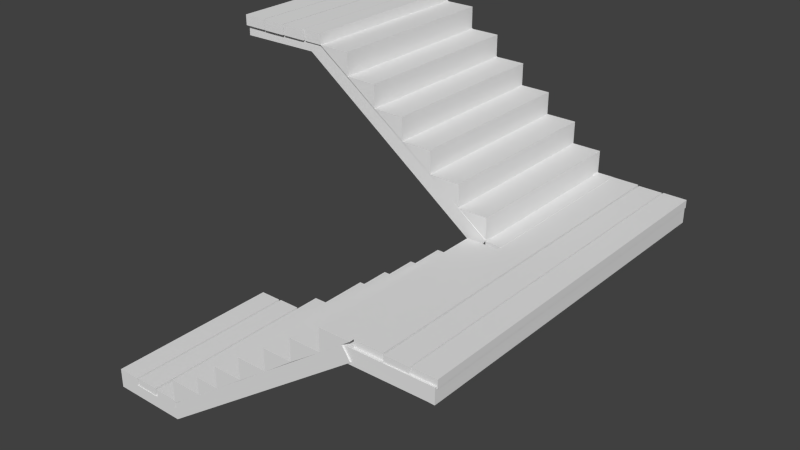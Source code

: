# Source: EscaNue.blend  (saved by Blender 2.73.0; exported with 4.5.12 LTS)
import bpy
from mathutils import Matrix  # noqa: F401  (used for matrix-valued properties, if any)

bpy.ops.wm.read_factory_settings(use_empty=True)
scene = bpy.context.scene
scene.name = 'Scene'

# ---- collections
col_collection_1 = bpy.data.collections.new('Collection 1'); scene.collection.children.link(col_collection_1)

# ---- materials (node trees are filled in below, after node groups)
mat_escamat = bpy.data.materials.new('EscaMat')
mat_escamat.alpha_threshold = 0.0
mat_escamat.use_transparent_shadow = False
mat_escamat.roughness = 0.5
mat_escamat.specular_intensity = 0.0

# ---- material node trees

# ---- world
world_world = bpy.data.worlds.new('World'); scene.world = world_world
world_world.color = (0.05088, 0.05088, 0.05088)
world_world.use_sun_shadow = False
world_world.sun_shadow_jitter_overblur = 0.0
world_world.cycles.sampling_method = 'MANUAL'
world_world.cycles.sample_map_resolution = 256

# ---- meshes
me_cube_001 = bpy.data.meshes.new('Cube.001')
me_cube_001.from_pydata([(1.147, 2.158, -0.1358), (1.147, 2.16, -0.03726), (-1.414, 3.988, -0.06669), (-1.414, 3.987, -0.1652), (1.257, 2.322, -0.1381), (1.257, 2.323, -0.03955), (-1.304, 4.151, -0.06898), (-1.304, 4.15, -0.1675), (1.148, 2.141, -1.357), (1.148, 2.142, -1.258), (-1.413, 3.971, -1.288), (-1.413, 3.969, -1.386), (1.258, 2.304, -1.359), (1.258, 2.306, -1.261), (-1.303, 4.134, -1.29), (-1.303, 4.133, -1.389), (1.32, 2.035, -2.495), (1.32, 2.037, -2.397), (-1.4, 3.988, -2.426), (-1.4, 3.987, -2.524), (1.429, 2.199, -2.498), (1.429, 2.2, -2.399), (-1.291, 4.151, -2.428), (-1.29, 4.15, -2.526), (2.496, 1.998, -2.494), (2.495, 1.999, -2.396), (2.496, 2.196, -2.496), (2.495, 2.198, -2.398), (2.413, 2.001, -2.396), (2.414, 2.0, -2.494), (2.421, 2.198, -2.398), (2.421, 2.197, -2.496), (2.493, 2.025, 2.456), (2.493, 2.224, 2.454), (2.411, 2.028, 2.456), (2.419, 2.224, 2.454), (2.419, 2.224, 2.346), (2.411, 2.027, 2.348), (2.493, 2.223, 2.346), (2.494, 2.025, 2.348), (1.329, 2.015, 2.456), (1.336, 2.212, 2.453), (1.336, 2.211, 2.346), (1.329, 2.015, 2.348), (1.45, 2.057, 0.01358), (1.45, 2.057, 0.1121), (-1.426, -0.0164, 0.1121), (-1.426, -0.0164, 0.01358), (1.34, 2.22, 0.01358), (1.34, 2.22, 0.1121), (-1.536, 0.1465, 0.1121), (-1.536, 0.1465, 0.01358), (1.45, 2.057, 1.152), (1.45, 2.057, 1.251), (-1.426, -0.0164, 1.251), (-1.426, -0.0164, 1.152), (1.34, 2.22, 1.152), (1.34, 2.22, 1.251), (-1.536, 0.1465, 1.251), (-1.536, 0.1465, 1.152), (1.45, 2.057, 2.373), (1.45, 2.057, 2.472), (-1.426, -0.0164, 2.472), (-1.426, -0.0164, 2.373), (1.34, 2.22, 2.373), (1.34, 2.22, 2.472), (-1.536, 0.1465, 2.472), (-1.536, 0.1465, 2.373), (-2.181, 4.112, -2.495), (-2.181, 4.112, -0.02775), (-2.497, 4.112, -0.02775), (-2.497, 4.112, -2.495), (-2.181, 4.25, -2.495), (-2.181, 4.25, -0.02775), (-2.497, 4.25, -0.02775), (-2.497, 4.25, -2.495), (-2.167, 4.112, -0.02412), (-2.167, 4.112, -2.491), (-1.851, 4.112, -2.491), (-1.851, 4.112, -0.02412), (-2.167, 4.25, -0.02412), (-2.167, 4.25, -2.491), (-1.851, 4.25, -2.491), (-1.851, 4.25, -0.02412), (-1.517, 4.112, -2.499), (-1.517, 4.112, -0.03138), (-1.833, 4.112, -0.03138), (-1.833, 4.112, -2.499), (-1.517, 4.25, -2.499), (-1.517, 4.25, -0.03138), (-1.833, 4.25, -0.03138), (-1.833, 4.25, -2.499), (-1.244, 4.108, -2.513), (-1.244, 4.108, -0.04589), (-1.492, 4.108, -0.04589), (-1.492, 4.108, -2.513), (-1.244, 4.25, -2.513), (-1.244, 4.25, -0.04589), (-1.513, 4.25, -0.04589), (-1.513, 4.25, -2.513), (-2.487, 4.12, -1.39), (-2.487, 4.122, -1.291), (-2.488, 3.957, -1.387), (-2.488, 3.958, -1.289), (-2.488, 4.137, -0.1686), (-2.488, 4.139, -0.07009), (-2.489, 3.974, -0.1663), (-2.489, 3.975, -0.0678), (-2.482, 4.148, -2.529), (-2.483, 4.149, -2.43), (-2.483, 3.984, -2.527), (-2.483, 3.986, -2.428), (-1.244, 4.109, -0.04589), (-1.244, 4.109, -2.513), (-0.8208, 4.109, -2.513), (-0.8208, 4.109, -0.04589), (-0.8208, 3.809, -0.04589), (-0.8208, 3.809, -2.513), (-0.4041, 3.809, -2.513), (-0.4041, 3.809, -0.04589), (-0.4041, 3.509, -0.04589), (-0.4041, 3.509, -2.513), (0.01959, 3.509, -2.513), (0.01959, 3.509, -0.04589), (0.01959, 3.209, -0.04589), (0.01959, 3.209, -2.513), (0.4363, 3.209, -2.513), (0.4363, 3.209, -0.04589), (0.4363, 2.909, -0.04589), (0.4363, 2.909, -2.513), (0.8565, 2.909, -2.513), (0.8565, 2.909, -0.04589), (0.8565, 2.609, -0.04589), (0.8565, 2.609, -2.513), (1.252, 2.609, -2.513), (1.252, 2.609, -0.04589), (1.469, 2.203, -2.513), (1.469, 2.203, -0.04589), (1.252, 2.203, -0.04589), (1.252, 2.203, -2.513), (1.469, 2.309, -2.513), (1.469, 2.309, -0.04589), (1.252, 2.309, -0.04589), (1.252, 2.309, -2.513), (2.503, 2.198, -2.506), (2.503, 2.198, 2.428), (2.187, 2.198, 2.428), (2.187, 2.198, -2.506), (2.503, 2.305, -2.506), (2.503, 2.305, 2.428), (2.187, 2.305, 2.428), (2.187, 2.305, -2.506), (2.172, 2.198, -2.495), (2.172, 2.198, 2.439), (1.857, 2.198, 2.439), (1.857, 2.198, -2.495), (2.172, 2.305, -2.495), (2.172, 2.305, 2.439), (1.857, 2.305, 2.439), (1.857, 2.305, -2.495), (1.832, 2.198, -2.517), (1.832, 2.198, 2.417), (1.455, 2.198, 2.417), (1.455, 2.198, -2.517), (1.832, 2.305, -2.517), (1.832, 2.305, 2.417), (1.455, 2.305, 2.417), (1.455, 2.305, -2.517), (-0.9679, 0.7995, 2.473), (-0.9679, 0.7995, 0.00576), (-0.6297, 0.7995, 2.473), (-0.6297, 1.1, 2.473), (-0.2161, 1.1, 2.473), (1.451, 2.3, 0.00576), (1.451, 2.3, 2.473), (1.035, 2.3, 2.473), (1.035, 2.3, 0.00576), (1.035, 2.0, 0.00576), (1.035, 2.0, 2.473), (0.6104, 2.0, 2.473), (0.6104, 2.0, 0.00576), (0.6104, 1.7, 0.00576), (0.6104, 1.7, 2.473), (0.2026, 1.7, 2.473), (0.2026, 1.7, 0.00576), (0.2026, 1.4, 0.00576), (0.2026, 1.4, 2.473), (-0.2161, 1.4, 2.473), (-0.2161, 1.4, 0.00576), (-0.2161, 1.1, 0.00576), (-0.2161, 1.1, 2.473), (-0.6297, 1.1, 2.473), (-0.6297, 1.1, 0.00576), (-0.6297, 0.7995, 0.00576), (-0.6297, 0.7995, 2.473), (-0.9679, 0.5535, 0.00576), (-0.9679, 0.5535, 2.473), (-1.439, 0.2186, 2.473), (-1.439, 0.2186, 0.00576), (-0.9679, 0.557, 0.00576), (-0.9679, 0.557, 2.473), (-1.439, 0.555, 2.473), (-1.439, 0.555, 0.00576), (-1.437, 0.1473, 0.00576), (-1.437, 0.1473, 2.473), (-1.775, 0.1473, 2.473), (-1.775, 0.1473, 0.00576), (-1.437, 0.254, 0.00576), (-1.437, 0.254, 2.473), (-1.775, 0.254, 2.473), (-1.775, 0.254, 0.00576), (-1.819, 0.1473, -0.003269), (-1.819, 0.1473, 2.464), (-2.135, 0.1473, 2.464), (-2.135, 0.1473, -0.003269), (-1.819, 0.254, -0.003269), (-1.819, 0.254, 2.464), (-2.135, 0.254, 2.464), (-2.135, 0.254, -0.003269), (-2.161, 0.1473, 0.00576), (-2.161, 0.1473, 2.473), (-2.477, 0.1473, 2.473), (-2.477, 0.1473, 0.00576), (-2.161, 0.254, 0.00576), (-2.161, 0.254, 2.473), (-2.477, 0.254, 2.473), (-2.477, 0.254, 0.00576), (-2.48, -0.01477, 0.1121), (-2.48, -0.01477, 0.01358), (-2.479, 0.1482, 0.1121), (-2.479, 0.1482, 0.01358), (-2.48, -0.01477, 1.251), (-2.48, -0.01477, 1.152), (-2.479, 0.1482, 1.251), (-2.479, 0.1482, 1.152), (-2.48, -0.01477, 2.472), (-2.48, -0.01477, 2.373), (-2.479, 0.1482, 2.472), (-2.479, 0.1482, 2.373)], [], [(4, 5, 1, 0), (5, 6, 2, 1), (15, 11, 102, 100), (7, 4, 0, 3), (0, 1, 2, 3), (7, 6, 5, 4), (12, 13, 9, 8), (13, 14, 10, 9), (11, 10, 103, 102), (15, 12, 8, 11), (8, 9, 10, 11), (15, 14, 13, 12), (28, 29, 24, 25), (21, 22, 18, 17), (19, 18, 111, 110), (23, 20, 16, 19), (16, 17, 18, 19), (23, 22, 21, 20), (26, 27, 25, 24), (36, 37, 43, 42), (31, 30, 27, 26), (29, 31, 26, 24), (16, 20, 31, 29), (20, 21, 30, 31), (21, 17, 28, 30), (17, 16, 29, 28), (35, 34, 32, 33), (38, 36, 35, 33), (37, 39, 32, 34), (39, 38, 33, 32), (25, 27, 38, 39), (28, 25, 39, 37), (27, 30, 36, 38), (30, 28, 37, 36), (42, 43, 40, 41), (35, 36, 42, 41), (37, 34, 40, 43), (34, 35, 41, 40), (48, 49, 45, 44), (49, 50, 46, 45), (66, 67, 238, 237), (51, 48, 44, 47), (44, 45, 46, 47), (51, 50, 49, 48), (56, 57, 53, 52), (57, 58, 54, 53), (67, 63, 236, 238), (59, 56, 52, 55), (52, 53, 54, 55), (59, 58, 57, 56), (64, 65, 61, 60), (65, 66, 62, 61), (63, 62, 235, 236), (67, 64, 60, 63), (60, 61, 62, 63), (67, 66, 65, 64), (72, 73, 69, 68), (73, 74, 70, 69), (74, 75, 71, 70), (75, 72, 68, 71), (68, 69, 70, 71), (75, 74, 73, 72), (80, 81, 77, 76), (81, 82, 78, 77), (82, 83, 79, 78), (83, 80, 76, 79), (76, 77, 78, 79), (83, 82, 81, 80), (88, 89, 85, 84), (89, 90, 86, 85), (90, 91, 87, 86), (91, 88, 84, 87), (84, 85, 86, 87), (91, 90, 89, 88), (96, 97, 93, 92), (97, 98, 94, 93), (98, 99, 95, 94), (99, 96, 92, 95), (92, 93, 94, 95), (99, 98, 97, 96), (132, 131, 128), (18, 22, 109, 111), (128, 127, 124), (22, 23, 108, 109), (124, 123, 120), (23, 19, 110, 108), (120, 119, 116), (109, 108, 110, 111), (116, 115, 112), (133, 143, 142, 132), (115, 114, 113, 112), (129, 133, 132, 128), (116, 117, 114, 115), (125, 129, 128, 124), (119, 118, 117, 116), (121, 125, 124, 120), (120, 121, 118, 119), (117, 121, 120, 116), (123, 122, 121, 120), (113, 117, 116, 112), (124, 125, 122, 123), (113, 114, 117), (127, 126, 125, 124), (117, 118, 121), (128, 129, 126, 127), (121, 122, 125), (131, 130, 129, 128), (125, 126, 129), (132, 133, 130, 131), (129, 130, 133), (2, 6, 105, 107), (6, 7, 104, 105), (135, 134, 133, 132), (7, 3, 106, 104), (133, 134, 143), (3, 2, 107, 106), (10, 14, 101, 103), (14, 15, 100, 101), (142, 143, 134, 135), (101, 100, 102, 103), (142, 135, 132), (105, 104, 106, 107), (140, 141, 137, 136), (141, 142, 138, 137), (142, 143, 139, 138), (143, 140, 136, 139), (136, 137, 138, 139), (143, 142, 141, 140), (148, 149, 145, 144), (149, 150, 146, 145), (150, 151, 147, 146), (151, 148, 144, 147), (144, 145, 146, 147), (151, 150, 149, 148), (156, 157, 153, 152), (157, 158, 154, 153), (158, 159, 155, 154), (159, 156, 152, 155), (152, 153, 154, 155), (159, 158, 157, 156), (164, 165, 161, 160), (165, 166, 162, 161), (166, 167, 163, 162), (167, 164, 160, 163), (160, 161, 162, 163), (167, 166, 165, 164), (199, 200, 168, 169), (180, 179, 178, 177), (181, 182, 179, 180), (177, 173, 174, 178), (169, 193, 199), (184, 183, 182, 181), (192, 189, 193), (188, 185, 189), (185, 186, 183, 184), (184, 181, 185), (180, 177, 181), (188, 187, 186, 185), (176, 173, 177), (175, 178, 174), (189, 190, 187, 188), (179, 182, 178), (183, 186, 182), (192, 191, 190, 189), (187, 190, 186), (172, 171, 170), (193, 194, 191, 192), (168, 200, 194), (176, 175, 174, 173), (169, 168, 194, 193), (195, 193, 170, 196), (172, 194, 193, 189), (189, 185, 186, 190), (177, 178, 175, 176), (185, 181, 182, 186), (181, 177, 178, 182), (199, 200, 196, 195), (200, 201, 197, 196), (201, 202, 198, 197), (202, 199, 195, 198), (195, 196, 197, 198), (202, 201, 200, 199), (207, 208, 204, 203), (208, 209, 205, 204), (209, 210, 206, 205), (210, 207, 203, 206), (203, 204, 205, 206), (210, 209, 208, 207), (215, 216, 212, 211), (216, 217, 213, 212), (217, 218, 214, 213), (218, 215, 211, 214), (211, 212, 213, 214), (218, 217, 216, 215), (223, 224, 220, 219), (224, 225, 221, 220), (225, 226, 222, 221), (226, 223, 219, 222), (219, 220, 221, 222), (226, 225, 224, 223), (229, 230, 228, 227), (233, 234, 232, 231), (237, 238, 236, 235), (62, 66, 237, 235), (55, 54, 231, 232), (59, 55, 232, 234), (58, 59, 234, 233), (54, 58, 233, 231), (47, 46, 227, 228), (51, 47, 228, 230), (50, 51, 230, 229), (46, 50, 229, 227)])
_uv = me_cube_001.uv_layers.new(name='UVMap')
_uv.uv.foreach_set('vector', [0.4601, 0.336, 0.5094, 0.3353, 0.5105, 0.417, 0.4612, 0.4177, 0.968, 0.2104, 2.541, 0.2197, 2.538, 0.3181, 0.9646, 0.3088, 0.5808, 0.607, 0.6367, 0.688, 1.174, 0.6876, 1.173, 0.606, 0.5033, 0.2097, -1.07, 0.195, -1.074, 0.2933, 0.4995, 0.3081, -0.1011, 0.2675, -0.1011, 0.2182, 1.179, 0.2329, 1.179, 0.2822, 0.4454, 0.1488, 0.4946, 0.1489, 0.5094, -1.132, 0.4601, -1.132, 0.8495, 0.3445, 0.8988, 0.3438, 0.8999, 0.4255, 0.8507, 0.4262, 1.099, 0.6271, 2.672, 0.5893, 2.672, 0.6877, 1.099, 0.7255, 0.2617, 0.1294, 0.2617, 0.08012, 0.7992, 0.08067, 0.7992, 0.1299, 0.4918, 0.4627, -1.081, 0.4777, -1.083, 0.5761, 0.4899, 0.5611, -0.1954, 0.8224, -0.1954, 0.7731, 1.085, 0.7878, 1.085, 0.8371, 0.8348, 0.1483, 0.8841, 0.1483, 0.8988, -1.132, 0.8495, -1.132, 0.3313, 0.2901, 0.2821, 0.2897, 0.2821, 0.2486, 0.3314, 0.2491, 1.035, 0.764, 2.709, 0.7387, 2.707, 0.8371, 1.033, 0.8624, 0.3641, 0.4296, 0.3641, 0.3804, 0.9053, 0.3817, 0.9052, 0.431, 0.4875, 0.4644, -1.186, 0.4791, -1.188, 0.5775, 0.4853, 0.5628, -0.213, 0.5496, -0.213, 0.5003, 1.147, 0.5147, 1.147, 0.5639, 0.266, 0.142, 0.3152, 0.142, 0.3296, -1.218, 0.2803, -1.218, 0.281, 0.3985, 0.3302, 0.398, 0.3314, 0.4974, 0.2821, 0.4979, 0.5944, 0.16, 0.5909, 0.06178, 0.04967, 0.05446, 0.05309, 0.1527, 0.2809, 0.2861, 0.3302, 0.2865, 0.3302, 0.2491, 0.281, 0.2487, 0.5292, 0.2897, 0.6274, 0.2861, 0.6273, 0.2487, 0.528, 0.2486, 1.206, 0.7003, 1.151, 0.6186, 0.655, 0.6196, 0.6586, 0.7178, 0.2803, 0.7821, 0.3296, 0.7821, 0.3302, 0.2865, 0.2809, 0.2861, 1.211, 0.6174, 1.265, 0.6995, 0.7178, 0.7132, 0.7149, 0.615, 1.004, 0.366, 1.004, 0.4153, 0.457, 0.4147, 0.4574, 0.3654, 0.6412, 0.2875, 0.543, 0.2911, 0.5417, 0.25, 0.6411, 0.2501, 0.7021, 0.25, 0.7021, 0.2874, 0.7559, 0.2875, 0.7559, 0.2501, 0.7032, 0.2911, 0.7033, 0.25, 0.7571, 0.25, 0.757, 0.2911, 0.7033, 0.4845, 0.7021, 0.3851, 0.7559, 0.3848, 0.7571, 0.4842, 0.02345, 0.4365, 0.0223, 0.3371, 2.394, 0.3242, 2.395, 0.4236, -0.2826, 0.3029, -0.2825, 0.2619, 2.089, 0.2628, 2.089, 0.3039, 0.3302, 0.2491, 0.3302, 0.2865, 2.702, 0.2874, 2.702, 0.25, 0.3302, 0.3979, 0.3313, 0.4961, 2.703, 0.4832, 2.702, 0.385, 0.702, 0.3912, 0.7032, 0.4894, 0.757, 0.4891, 0.7558, 0.3909, 0.7559, 0.2875, 0.7021, 0.2874, 0.702, 0.8287, 0.7558, 0.8288, 0.3112, 0.8142, 0.3112, 0.7604, 0.8525, 0.7605, 0.8525, 0.8143, 0.4583, 0.1538, 0.4547, 0.05556, 0.996, 0.0618, 0.9996, 0.16, 0.5359, 0.3867, 0.5852, 0.3867, 0.5852, 0.4681, 0.5359, 0.4681, 0.1159, 0.6994, -1.656, 0.7516, -1.662, 0.6534, 0.1102, 0.6012, 0.7651, 0.265, 0.7158, 0.265, 0.7158, 0.7363, 0.7651, 0.7363, -0.05699, 0.1773, 1.716, 0.1481, 1.711, 0.04984, -0.06147, 0.07903, -0.1824, 0.6852, -0.1824, 0.636, 1.256, 0.636, 1.256, 0.6852, 0.5359, 0.265, 0.5852, 0.265, 0.5852, -1.173, 0.5359, -1.173, 0.1052, 0.3867, 0.1544, 0.3867, 0.1544, 0.4681, 0.1052, 0.4681, 0.0943, 0.4266, -1.679, 0.437, -1.682, 0.3387, 0.09086, 0.3283, 0.694, 0.6804, 0.7507, 0.6, 0.2239, 0.591, 0.2227, 0.6724, 0.5165, 0.1653, 2.289, 0.1691, 2.287, 0.07071, 0.5138, 0.0669, -0.3444, 0.5489, -0.3444, 0.4997, 1.094, 0.4997, 1.094, 0.5489, 0.1052, 0.265, 0.1544, 0.265, 0.1544, -1.173, 0.1052, -1.173, 0.7158, 0.3867, 0.7651, 0.3867, 0.7651, 0.4681, 0.7158, 0.4681, 0.1725, 0.6867, -1.6, 0.7284, -1.605, 0.6301, 0.1673, 0.5885, 0.2875, 0.1408, 0.2875, 0.09155, 0.8144, 0.09155, 0.8144, 0.1408, 0.4381, 0.3157, 2.211, 0.2821, 2.206, 0.1838, 0.4334, 0.2174, -0.2826, 0.1195, -0.2826, 0.07024, 1.156, 0.07024, 1.156, 0.1195, 0.7158, 0.265, 0.7651, 0.265, 0.7651, -1.173, 0.7158, -1.173, 0.2816, 0.3718, 1.515, 0.3718, 1.515, 0.4409, 0.2816, 0.4409, 0.8108, 0.6437, 0.9687, 0.6437, 0.9687, 0.7128, 0.8108, 0.7128, 0.5119, 0.3481, -0.7217, 0.3481, -0.7217, 0.4172, 0.5119, 0.4172, 0.918, 0.6233, 0.76, 0.6233, 0.76, 0.6925, 0.918, 0.6925, -0.1319, 0.8944, 1.102, 0.8944, 1.112, 0.9863, -0.1212, 0.9863, -0.08381, 0.7217, 1.15, 0.7217, 1.15, 0.6044, -0.08381, 0.6044, 0.5171, 0.3718, -0.7165, 0.3718, -0.7165, 0.4409, 0.5171, 0.4409, 0.9491, 0.4778, 0.7912, 0.4778, 0.7912, 0.547, 0.9491, 0.547, 0.2835, 0.3718, 1.517, 0.3718, 1.517, 0.4409, 0.2835, 0.4409, 0.8453, 0.62, 1.003, 0.62, 1.003, 0.6891, 0.8453, 0.6891, 1.108, 0.8744, -0.1261, 0.8744, -0.1303, 0.7528, 1.103, 0.7528, 1.119, 0.4629, -0.1142, 0.4629, -0.1176, 0.5701, 1.116, 0.5701, 0.2798, 0.3718, 1.513, 0.3718, 1.513, 0.4409, 0.2798, 0.4409, 0.6717, 0.6132, 0.8296, 0.6132, 0.8296, 0.6823, 0.6717, 0.6823, 0.5134, 0.3718, -0.7202, 0.3718, -0.7202, 0.4409, 0.5134, 0.4409, 0.8431, 0.6064, 0.6852, 0.6064, 0.6852, 0.6756, 0.8431, 0.6756, -0.1231, 0.5923, 1.111, 0.5923, 1.108, 0.7204, -0.1252, 0.7204, -0.1059, 0.4371, 1.128, 0.4371, 1.134, 0.3367, -0.09916, 0.3367, 0.2726, 0.3718, 1.506, 0.3718, 1.506, 0.4428, 0.2726, 0.4428, 0.5418, 0.6369, 0.6764, 0.6369, 0.6659, 0.708, 0.5418, 0.708, 0.649, 0.3568, -0.5846, 0.3568, -0.5846, 0.4279, 0.649, 0.4279, 0.602, 0.488, 0.4673, 0.488, 0.4673, 0.5591, 0.5915, 0.5591, -0.1564, 0.3402, 1.077, 0.3402, 1.067, 0.4306, -0.1666, 0.4306, -0.1098, 0.3076, 1.124, 0.3076, 1.124, 0.2, -0.1098, 0.2, 0.3054, 0.3354, 0.3054, 0.1854, 0.5155, 0.1854, 0.6233, 0.69, 0.5684, 0.6083, 1.164, 0.6094, 1.164, 0.6911, 0.6542, 0.1888, 0.6542, 0.03876, 0.8626, 0.03876, 0.3152, 0.142, 0.266, 0.142, 0.2646, 0.738, 0.3139, 0.738, 0.2873, 0.8899, 0.2873, 0.7399, 0.4992, 0.7399, 1.039, 0.1403, 0.9809, 0.06103, 0.4401, 0.08282, 0.4436, 0.1644, 0.7428, 0.8989, 0.7428, 0.7489, 0.9511, 0.7489, 0.3139, 0.4221, 0.2646, 0.4228, 0.2658, 0.5045, 0.315, 0.5038, 0.7177, 0.7354, 0.7177, 0.5854, 0.9295, 0.5854, -0.1175, 0.3222, -0.1218, 0.1968, 1.112, 0.1968, 1.116, 0.3222, 1.115, 0.9004, -0.1183, 0.9004, -0.1014, 0.9938, 1.132, 0.9938, -0.1197, 0.5685, -0.1367, 0.4672, 1.097, 0.4672, 1.114, 0.5685, 1.095, 0.5684, -0.1386, 0.5684, -0.1353, 0.4725, 1.098, 0.4725, -0.1282, 0.73, -0.1261, 0.5962, 1.108, 0.5962, 1.105, 0.73, 1.112, 0.6041, -0.1217, 0.6041, -0.115, 0.7278, 1.119, 0.7278, -0.1111, 0.8757, -0.1239, 0.747, 1.11, 0.747, 1.122, 0.8757, 1.122, 0.7218, -0.1116, 0.7218, -0.1183, 0.5988, 1.115, 0.5988, -0.1261, 0.1717, -0.1239, 0.05505, 1.11, 0.05505, 1.108, 0.1717, 1.115, 0.4701, -0.1183, 0.4701, -0.1183, 0.577, 1.115, 0.577, -0.1282, 0.3066, -0.1367, 0.1928, 1.097, 0.1928, 1.105, 0.3066, 1.142, 0.8684, -0.09126, 0.8684, -0.1048, 0.759, 1.129, 0.759, 0.5487, 0.5921, 0.3369, 0.5921, 0.3369, 0.7421, 1.115, 0.2955, -0.1183, 0.2955, -0.09803, 0.4328, 1.136, 0.4328, 0.2304, 0.7388, 0.02205, 0.7388, 0.02205, 0.8888, 1.081, 0.1639, -0.1522, 0.1639, -0.1488, 0.0545, 1.085, 0.0545, 0.8579, 0.7399, 0.646, 0.7399, 0.646, 0.8899, 1.132, 0.1937, -0.1014, 0.1937, -0.1014, 0.3125, 1.132, 0.3125, 0.6494, 0.7444, 0.4411, 0.7444, 0.4411, 0.8944, 1.112, 0.7233, -0.1217, 0.7233, -0.1014, 0.6038, 1.132, 0.6038, 0.6881, 0.1955, 0.478, 0.1955, 0.478, 0.3185, 0.6267, 0.6968, 0.5718, 0.6151, 1.164, 0.6214, 1.164, 0.7031, 0.4946, 0.1489, 0.4454, 0.1488, 0.4448, 0.7408, 0.4941, 0.7408, 1.136, 0.05519, -0.09803, 0.05519, -0.09803, 0.165, 1.136, 0.165, 0.5428, 0.4787, 0.5983, 0.56, 1.136, 0.5626, 1.135, 0.4809, 0.7661, 0.725, 0.7864, 0.6016, 0.6364, 0.6016, 0.3709, 0.2502, 0.371, 0.201, 0.9085, 0.2015, 0.9085, 0.2508, 0.6329, 0.6851, 0.5781, 0.6034, 1.17, 0.6097, 1.17, 0.6914, 0.8841, 0.1483, 0.8348, 0.1483, 0.8343, 0.7403, 0.8835, 0.7403, 1.098, 0.315, -0.1353, 0.315, -0.1353, 0.2022, 1.098, 0.2022, 0.8835, 0.436, 0.8343, 0.4367, 0.8354, 0.5184, 0.8847, 0.5177, 0.3496, 0.5666, 0.3428, 0.4606, 0.5407, 0.4606, 0.4941, 0.4274, 0.4448, 0.4281, 0.446, 0.5098, 0.4952, 0.5091, 0.2726, 0.3421, 1.506, 0.3421, 1.506, 0.3954, 0.2726, 0.3954, 0.6838, 0.7624, 0.6838, 0.8707, 0.6305, 0.8707, 0.6305, 0.7624, 0.5062, 0.3421, -0.7274, 0.3421, -0.7274, 0.3954, 0.5062, 0.3954, 0.6838, 0.8707, 0.6838, 0.7624, 0.6305, 0.7624, 0.6305, 0.8707, 0.2726, 0.7624, 1.506, 0.7624, 1.506, 0.8707, 0.2726, 0.8707, 0.2726, 0.8707, 1.506, 0.8707, 1.506, 0.7624, 0.2726, 0.7624, 0.276, 0.3442, 2.743, 0.3442, 2.743, 0.3975, 0.276, 0.3975, 0.3698, 0.3552, 0.5277, 0.3552, 0.5277, 0.4086, 0.3698, 0.4086, 0.7432, 0.3442, -1.724, 0.3442, -1.724, 0.3975, 0.7432, 0.3975, 0.5367, 0.08609, 0.3788, 0.08609, 0.3788, 0.1394, 0.5367, 0.1394, -0.7285, 0.5999, 1.739, 0.5999, 1.739, 0.7202, -0.7285, 0.7202, -0.192, 0.5753, 2.275, 0.5753, 2.275, 0.4614, -0.204, 0.4694, 0.2814, 0.3442, 2.749, 0.3442, 2.749, 0.3975, 0.2814, 0.3975, 0.5551, 0.06794, 0.713, 0.06794, 0.713, 0.1213, 0.5551, 0.1213, 0.7486, 0.3442, -1.719, 0.3442, -1.719, 0.3975, 0.7486, 0.3975, 0.712, 0.07932, 0.5541, 0.07932, 0.5541, 0.1327, 0.712, 0.1327, -0.8305, 0.7543, 1.637, 0.7543, 1.642, 0.88, -0.8251, 0.88, -0.6583, 0.3081, 1.809, 0.3081, 1.805, 0.1902, -0.6583, 0.2182, 0.2706, 0.3442, 2.738, 0.3442, 2.738, 0.3975, 0.2706, 0.3975, 0.7506, 0.06794, 0.9388, 0.06794, 0.9388, 0.1213, 0.7506, 0.1213, 0.7378, 0.3442, -1.729, 0.3442, -1.729, 0.3975, 0.7378, 0.3975, 1.199, 0.5179, 1.011, 0.5179, 1.011, 0.5713, 1.199, 0.5713, -0.9679, 0.6067, 1.499, 0.6067, 1.499, 0.7251, -0.9679, 0.7251, 0.0007217, 0.5722, 2.468, 0.5722, 2.468, 0.4602, 0.003896, 0.4729, -0.07199, 0.3063, 1.162, 0.3063, 1.162, 0.201, -0.07199, 0.201, 0.001815, 0.9884, 1.235, 0.9884, 1.229, 0.8968, 0.01134, 0.9031, -0.132, 0.307, 1.102, 0.307, 1.086, 0.205, -0.148, 0.205, -0.1109, 0.871, -0.1075, 0.7475, 1.126, 0.7475, 1.123, 0.871, 0.7498, 0.1937, 0.5807, 0.1937, 0.7498, 0.315, -0.01406, 0.3065, 1.22, 0.3065, 1.239, 0.1979, 0.01451, 0.2106, 0.9562, 0.5927, 0.7493, 0.5927, 0.9486, 0.725, 0.6208, 0.4603, 0.4115, 0.4603, 0.6057, 0.57, -0.06399, 0.865, 1.17, 0.865, 1.166, 0.755, -0.06799, 0.755, 0.5702, 0.333, 0.3664, 0.333, 0.5526, 0.4326, 0.3638, 0.1981, 0.1515, 0.1981, 0.3613, 0.3078, -0.00136, 0.7223, 1.232, 0.7223, 1.232, 0.5986, -0.00136, 0.6177, 0.6325, 0.04809, 0.4244, 0.04809, 0.6249, 0.1754, 0.698, 0.5899, 0.698, 0.7399, 0.4899, 0.5899, -0.04399, 0.175, 1.19, 0.175, 1.19, 0.061, -0.04399, 0.061, 0.3664, 0.188, 0.3664, 0.338, 0.1541, 0.188, 0.7466, 0.7387, 0.7466, 0.8887, 0.5427, 0.7387, -0.04898, 0.4338, 1.185, 0.4338, 1.188, 0.3286, -0.03628, 0.3349, 0.9257, 0.7425, 0.9257, 0.8925, 0.7164, 0.7425, 0.7821, 0.5876, 0.9889, 0.5876, 0.9889, 0.7376, -0.09199, 0.713, 1.142, 0.713, 1.138, 0.603, -0.09599, 0.603, 0.964, 0.05008, 0.964, 0.1714, 0.7949, 0.05008, 0.00499, 0.7221, 1.239, 0.7221, 1.242, 0.5998, 0.01451, 0.603, -0.0839, 0.7204, 1.15, 0.7204, 1.131, 0.6021, -0.07756, 0.5926, -0.06693, 0.5746, -0.0534, 0.4665, 1.18, 0.4665, 1.167, 0.5746, 1.162, 0.2055, 1.151, 0.304, -0.08224, 0.304, -0.07208, 0.2055, -0.06355, 0.1683, -0.0737, 0.06383, 1.16, 0.06383, 1.17, 0.1683, -0.136, 0.421, 1.098, 0.421, 1.102, 0.343, -0.132, 0.343, -0.0534, 0.3075, -0.06355, 0.2051, 1.17, 0.2051, 1.18, 0.3075, -0.09739, 0.5773, -0.1008, 0.4598, 1.133, 0.4598, 1.136, 0.5773, 0.532, 0.2183, 1.766, 0.2183, 1.766, 0.22, 0.532, 0.22, 0.7723, 0.9026, 0.7789, 0.9969, 0.6107, 0.9969, 0.7706, 0.9026, 1.098, 0.4673, -0.136, 0.4673, -0.132, 0.5675, 1.102, 0.5675, 0.8067, 0.5932, 0.5713, 0.5922, 0.5713, 0.5939, 0.7916, 0.7261, -0.1346, 0.754, 1.099, 0.754, 1.102, 0.8777, -0.1312, 0.8777, 0.08292, 0.1741, 0.928, 0.1741, 0.928, 0.05686, 0.08292, 0.05686, 0.532, 0.3698, 1.766, 0.3698, 1.766, 0.4231, 0.532, 0.4231, 0.7896, 0.683, 0.6205, 0.683, 0.6205, 0.6296, 0.7896, 0.6296, 0.7656, 0.3698, -0.468, 0.3698, -0.468, 0.4231, 0.7656, 0.4231, 0.5565, 0.06834, 0.3875, 0.06834, 0.3875, 0.1217, 0.5565, 0.1217, -0.0737, 0.3404, 1.16, 0.3404, 1.18, 0.4384, -0.0534, 0.4384, 0.04214, 0.3209, 1.019, 0.3209, 1.019, 0.1871, 0.04214, 0.1871, 0.5275, 0.3698, 1.761, 0.3698, 1.761, 0.4231, 0.5275, 0.4231, 0.5986, 0.683, 0.4407, 0.683, 0.4407, 0.6296, 0.5986, 0.6296, 0.7611, 0.3698, -0.4725, 0.3698, -0.4725, 0.4231, 0.7611, 0.4231, 0.7187, 0.07842, 0.5607, 0.07842, 0.5607, 0.1318, 0.7187, 0.1318, -0.09175, 0.599, 1.142, 0.599, 1.135, 0.7264, -0.09852, 0.7264, 0.5213, 0.579, 1.497, 0.579, 1.497, 0.4541, 0.5213, 0.4541, 0.627, 0.5029, 0.627, 1.736, 1.766, 0.4231, 0.5736, 0.5029, 0.4274, 0.683, 0.2695, 0.683, 0.2695, 0.6296, 0.4274, 0.6296, 0.7656, 0.3698, -0.468, 0.3698, -0.468, 0.4231, 0.7656, 0.4231, 0.2615, 0.7001, 0.447, 0.7033, 0.422, 0.6039, 0.259, 0.6039, -0.1725, 0.3484, 1.061, 0.3484, 1.065, 0.4386, -0.1691, 0.4386, -0.2091, 0.7251, 1.025, 0.7251, 1.025, 0.6021, -0.2091, 0.594, 0.6012, 0.3507, 0.5519, 0.3507, 0.5519, 0.4322, 0.6012, 0.4322, 0.1704, 0.3507, 0.1212, 0.3507, 0.1212, 0.4322, 0.1704, 0.4322, 0.7811, 0.3507, 0.7318, 0.3507, 0.7318, 0.4322, 0.7811, 0.4322, 0.6111, 0.3543, 0.5787, 0.4022, 0.3022, 0.403, 0.302, 0.3551, 0.3813, 0.5724, 0.3813, 0.5231, 0.9082, 0.5231, 0.9082, 0.5724, 0.6914, 0.5719, 0.7451, 0.4894, 0.2183, 0.5002, 0.2202, 0.5817, 0.1544, 0.265, 0.1052, 0.265, 0.1052, 0.7363, 0.1544, 0.7363, 0.8798, 0.2997, 0.935, 0.2183, 1.406, 0.2175, 1.407, 0.2989, 0.377, 0.1608, 0.377, 0.1116, 0.9039, 0.1116, 0.9039, 0.1608, 0.4322, 0.09435, 0.377, 0.1758, 0.9039, 0.175, 0.9036, 0.09354, 0.5852, 0.265, 0.5359, 0.265, 0.5359, 0.7363, 0.5852, 0.7363, 0.8696, 0.7024, 0.9248, 0.6209, 1.396, 0.6201, 1.397, 0.7016])
me_cube_001.materials.append(mat_escamat)
me_cube_001.use_remesh_preserve_volume = False
me_cube_001.use_remesh_preserve_attributes = False
me_cube_001.use_mirror_vertex_groups = False
me_cube_001.update()

# ---- objects
ob_cube = bpy.data.objects.new('Cube', me_cube_001)

# ---- transforms, parenting, visibility, modifiers, constraints
ob_cube.location = (-1.771e-06, 0.0, -5.153e-07)
ob_cube.rotation_euler = (1.571, -0.0, 0.0)
ob_cube.lineart.crease_threshold = 0.0

# ---- collection membership
col_collection_1.objects.link(ob_cube)

# ---- scene / render settings (as saved in the file)
scene.frame_start = 1; scene.frame_end = 250; scene.frame_set(1)
scene.render.engine = 'BLENDER_EEVEE_NEXT'
scene.render.resolution_percentage = 50
scene.render.dither_intensity = 0.0
scene.cycles.use_denoising = False
scene.cycles.samples = 10
scene.cycles.sampling_pattern = 'TABULATED_SOBOL'
scene.cycles.light_sampling_threshold = 0.0
scene.cycles.use_adaptive_sampling = False
scene.cycles.use_light_tree = False
scene.cycles.blur_glossy = 0.0
scene.cycles.pixel_filter_type = 'GAUSSIAN'
scene.cycles.sample_clamp_indirect = 0.0
scene.view_settings.view_transform = 'Standard'
bpy.context.view_layer.update()

# ---- added for rendering (the .blend has no active camera and no usable light): camera, sun
cam_auto = bpy.data.cameras.new('AutoCamera')
cam_auto.lens = 50.0
cam_auto.sensor_width = 36.0
cam_auto.clip_end = 1000.0
ob_auto_camera = bpy.data.objects.new('AutoCamera', cam_auto)
scene.collection.objects.link(ob_auto_camera)
ob_auto_camera.location = (7.6448, -9.14243, 8.23043)
ob_auto_camera.rotation_euler = (1.09748, -7.21219e-08, 0.694738)
scene.camera = ob_auto_camera
light_auto_sun = bpy.data.lights.new('AutoSun', 'SUN')
light_auto_sun.energy = 3.0
light_auto_sun.angle = 0.0523599
ob_auto_sun = bpy.data.objects.new('AutoSun', light_auto_sun)
scene.collection.objects.link(ob_auto_sun)
ob_auto_sun.rotation_euler = (0.872665, 0.174533, 0.523599)
bpy.context.view_layer.update()
